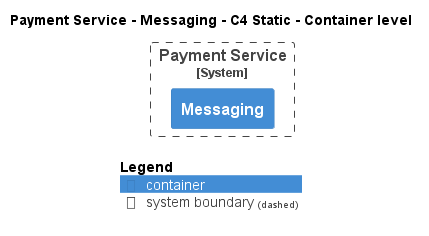

The diagram above was rendered by PlantUML. Its source (embedded in the PNG):
@startuml
!pragma layout smetana
!include ..\..\..\..\..\.c4s\C4_Container.puml

AddElementTag("c4interflow:lifecycle:new", $bgColor=green, $fontColor=#ffffff, $borderColor=green, $shadowing="False")
AddElementTag("c4interflow:lifecycle:changed", $bgColor=orange, $fontColor=#ffffff, $borderColor=orange, $shadowing="False")
AddElementTag("c4interflow:lifecycle:removed", $bgColor=red, $fontColor=#ffffff, $borderColor=red, $shadowing="False")

AddRelTag("c4interflow:lifecycle:new", $textColor=green, $lineColor=green)
AddRelTag("c4interflow:lifecycle:changed", $textColor=orange, $lineColor=orange)
AddRelTag("c4interflow:lifecycle:removed", $textColor=red, $lineColor=red)

SHOW_PERSON_PORTRAIT()
LAYOUT_TOP_DOWN()

skinparam linetype polyline

title Payment Service - Messaging - C4 Static - Container level


System_Boundary(ECommercePlatform.SoftwareSystems.PaymentService, "Payment Service") {
    Container(ECommercePlatform.SoftwareSystems.PaymentService.Containers.Messaging, "Messaging", "", "")
}



SHOW_LEGEND()
@enduml